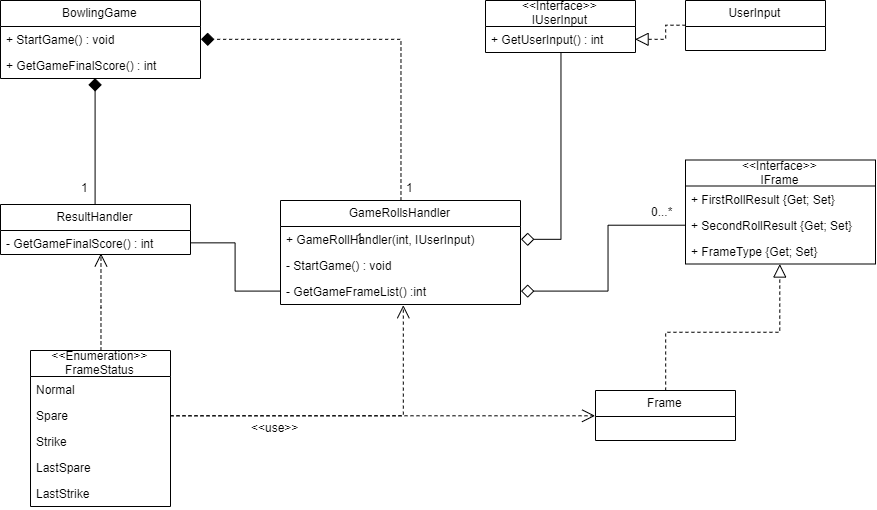

The diagram above was exported from draw.io. Its source (the exported page's mxGraphModel, read from the mxfile embedded in the PNG):
<mxGraphModel dx="1656" dy="640" grid="1" gridSize="10" guides="1" tooltips="1" connect="1" arrows="1" fold="1" page="1" pageScale="1" pageWidth="827" pageHeight="1169" math="0" shadow="0">
  <root>
    <mxCell id="0" />
    <mxCell id="1" parent="0" />
    <mxCell id="v8KvudxbH8rEgXjJy-aR-1" value="BowlingGame" style="swimlane;fontStyle=0;childLayout=stackLayout;horizontal=1;startSize=26;fillColor=none;horizontalStack=0;resizeParent=1;resizeParentMax=0;resizeLast=0;collapsible=1;marginBottom=0;" vertex="1" parent="1">
      <mxGeometry x="40" y="80" width="200" height="78" as="geometry" />
    </mxCell>
    <mxCell id="v8KvudxbH8rEgXjJy-aR-2" value="+ StartGame() : void" style="text;strokeColor=none;fillColor=none;align=left;verticalAlign=top;spacingLeft=4;spacingRight=4;overflow=hidden;rotatable=0;points=[[0,0.5],[1,0.5]];portConstraint=eastwest;" vertex="1" parent="v8KvudxbH8rEgXjJy-aR-1">
      <mxGeometry y="26" width="200" height="26" as="geometry" />
    </mxCell>
    <mxCell id="v8KvudxbH8rEgXjJy-aR-3" value="+ GetGameFinalScore() : int" style="text;strokeColor=none;fillColor=none;align=left;verticalAlign=top;spacingLeft=4;spacingRight=4;overflow=hidden;rotatable=0;points=[[0,0.5],[1,0.5]];portConstraint=eastwest;" vertex="1" parent="v8KvudxbH8rEgXjJy-aR-1">
      <mxGeometry y="52" width="200" height="26" as="geometry" />
    </mxCell>
    <mxCell id="v8KvudxbH8rEgXjJy-aR-58" style="edgeStyle=orthogonalEdgeStyle;rounded=0;orthogonalLoop=1;jettySize=auto;html=1;exitX=0.5;exitY=0;exitDx=0;exitDy=0;entryX=0.474;entryY=0.973;entryDx=0;entryDy=0;entryPerimeter=0;endArrow=diamond;endFill=1;endSize=11;" edge="1" parent="1" source="v8KvudxbH8rEgXjJy-aR-6" target="v8KvudxbH8rEgXjJy-aR-3">
      <mxGeometry relative="1" as="geometry" />
    </mxCell>
    <mxCell id="v8KvudxbH8rEgXjJy-aR-6" value="ResultHandler" style="swimlane;fontStyle=0;childLayout=stackLayout;horizontal=1;startSize=26;fillColor=none;horizontalStack=0;resizeParent=1;resizeParentMax=0;resizeLast=0;collapsible=1;marginBottom=0;" vertex="1" parent="1">
      <mxGeometry x="40" y="284" width="190" height="50" as="geometry" />
    </mxCell>
    <mxCell id="v8KvudxbH8rEgXjJy-aR-8" value="- GetGameFinalScore() : int" style="text;strokeColor=none;fillColor=none;align=left;verticalAlign=top;spacingLeft=4;spacingRight=4;overflow=hidden;rotatable=0;points=[[0,0.5],[1,0.5]];portConstraint=eastwest;" vertex="1" parent="v8KvudxbH8rEgXjJy-aR-6">
      <mxGeometry y="26" width="190" height="24" as="geometry" />
    </mxCell>
    <mxCell id="v8KvudxbH8rEgXjJy-aR-40" style="edgeStyle=orthogonalEdgeStyle;rounded=0;orthogonalLoop=1;jettySize=auto;html=1;entryX=1;entryY=0.5;entryDx=0;entryDy=0;dashed=1;endArrow=diamond;endFill=1;endSize=11;" edge="1" parent="1" source="v8KvudxbH8rEgXjJy-aR-9" target="v8KvudxbH8rEgXjJy-aR-2">
      <mxGeometry relative="1" as="geometry" />
    </mxCell>
    <mxCell id="v8KvudxbH8rEgXjJy-aR-9" value="GameRollsHandler" style="swimlane;fontStyle=0;childLayout=stackLayout;horizontal=1;startSize=26;fillColor=none;horizontalStack=0;resizeParent=1;resizeParentMax=0;resizeLast=0;collapsible=1;marginBottom=0;" vertex="1" parent="1">
      <mxGeometry x="320" y="280" width="240" height="104" as="geometry" />
    </mxCell>
    <mxCell id="v8KvudxbH8rEgXjJy-aR-10" value="+ GameRollHandler(int, IUserInput)" style="text;strokeColor=none;fillColor=none;align=left;verticalAlign=top;spacingLeft=4;spacingRight=4;overflow=hidden;rotatable=0;points=[[0,0.5],[1,0.5]];portConstraint=eastwest;" vertex="1" parent="v8KvudxbH8rEgXjJy-aR-9">
      <mxGeometry y="26" width="240" height="26" as="geometry" />
    </mxCell>
    <mxCell id="v8KvudxbH8rEgXjJy-aR-11" value="- StartGame() : void" style="text;strokeColor=none;fillColor=none;align=left;verticalAlign=top;spacingLeft=4;spacingRight=4;overflow=hidden;rotatable=0;points=[[0,0.5],[1,0.5]];portConstraint=eastwest;" vertex="1" parent="v8KvudxbH8rEgXjJy-aR-9">
      <mxGeometry y="52" width="240" height="26" as="geometry" />
    </mxCell>
    <mxCell id="v8KvudxbH8rEgXjJy-aR-52" value="- GetGameFrameList() :int" style="text;strokeColor=none;fillColor=none;align=left;verticalAlign=top;spacingLeft=4;spacingRight=4;overflow=hidden;rotatable=0;points=[[0,0.5],[1,0.5]];portConstraint=eastwest;" vertex="1" parent="v8KvudxbH8rEgXjJy-aR-9">
      <mxGeometry y="78" width="240" height="26" as="geometry" />
    </mxCell>
    <mxCell id="v8KvudxbH8rEgXjJy-aR-12" value="&lt;&lt;Interface&gt;&gt;&#10;IFrame" style="swimlane;fontStyle=0;childLayout=stackLayout;horizontal=1;startSize=26;fillColor=none;horizontalStack=0;resizeParent=1;resizeParentMax=0;resizeLast=0;collapsible=1;marginBottom=0;" vertex="1" parent="1">
      <mxGeometry x="725" y="239.5" width="190" height="104" as="geometry" />
    </mxCell>
    <mxCell id="v8KvudxbH8rEgXjJy-aR-13" value="+ FirstRollResult {Get; Set}" style="text;strokeColor=none;fillColor=none;align=left;verticalAlign=top;spacingLeft=4;spacingRight=4;overflow=hidden;rotatable=0;points=[[0,0.5],[1,0.5]];portConstraint=eastwest;" vertex="1" parent="v8KvudxbH8rEgXjJy-aR-12">
      <mxGeometry y="26" width="190" height="26" as="geometry" />
    </mxCell>
    <mxCell id="v8KvudxbH8rEgXjJy-aR-15" value="+ SecondRollResult {Get; Set}" style="text;strokeColor=none;fillColor=none;align=left;verticalAlign=top;spacingLeft=4;spacingRight=4;overflow=hidden;rotatable=0;points=[[0,0.5],[1,0.5]];portConstraint=eastwest;" vertex="1" parent="v8KvudxbH8rEgXjJy-aR-12">
      <mxGeometry y="52" width="190" height="26" as="geometry" />
    </mxCell>
    <mxCell id="v8KvudxbH8rEgXjJy-aR-16" value="+ FrameType {Get; Set}" style="text;strokeColor=none;fillColor=none;align=left;verticalAlign=top;spacingLeft=4;spacingRight=4;overflow=hidden;rotatable=0;points=[[0,0.5],[1,0.5]];portConstraint=eastwest;" vertex="1" parent="v8KvudxbH8rEgXjJy-aR-12">
      <mxGeometry y="78" width="190" height="26" as="geometry" />
    </mxCell>
    <mxCell id="v8KvudxbH8rEgXjJy-aR-62" style="edgeStyle=orthogonalEdgeStyle;rounded=0;orthogonalLoop=1;jettySize=auto;html=1;entryX=0.496;entryY=1.014;entryDx=0;entryDy=0;entryPerimeter=0;dashed=1;endArrow=block;endFill=0;endSize=11;" edge="1" parent="1" source="v8KvudxbH8rEgXjJy-aR-18" target="v8KvudxbH8rEgXjJy-aR-16">
      <mxGeometry relative="1" as="geometry" />
    </mxCell>
    <mxCell id="v8KvudxbH8rEgXjJy-aR-18" value="Frame" style="swimlane;fontStyle=0;childLayout=stackLayout;horizontal=1;startSize=26;fillColor=none;horizontalStack=0;resizeParent=1;resizeParentMax=0;resizeLast=0;collapsible=1;marginBottom=0;" vertex="1" parent="1">
      <mxGeometry x="635" y="470" width="140" height="50" as="geometry" />
    </mxCell>
    <mxCell id="v8KvudxbH8rEgXjJy-aR-42" style="edgeStyle=orthogonalEdgeStyle;rounded=0;orthogonalLoop=1;jettySize=auto;html=1;entryX=1;entryY=0.5;entryDx=0;entryDy=0;dashed=1;endArrow=block;endFill=0;endSize=11;" edge="1" parent="1" source="v8KvudxbH8rEgXjJy-aR-20" target="v8KvudxbH8rEgXjJy-aR-22">
      <mxGeometry relative="1" as="geometry" />
    </mxCell>
    <mxCell id="v8KvudxbH8rEgXjJy-aR-20" value="UserInput" style="swimlane;fontStyle=0;childLayout=stackLayout;horizontal=1;startSize=26;fillColor=none;horizontalStack=0;resizeParent=1;resizeParentMax=0;resizeLast=0;collapsible=1;marginBottom=0;" vertex="1" parent="1">
      <mxGeometry x="725" y="80" width="140" height="50" as="geometry" />
    </mxCell>
    <mxCell id="v8KvudxbH8rEgXjJy-aR-41" style="edgeStyle=orthogonalEdgeStyle;rounded=0;orthogonalLoop=1;jettySize=auto;html=1;entryX=1;entryY=0.5;entryDx=0;entryDy=0;endArrow=diamond;endFill=0;endSize=11;" edge="1" parent="1" source="v8KvudxbH8rEgXjJy-aR-21" target="v8KvudxbH8rEgXjJy-aR-10">
      <mxGeometry relative="1" as="geometry">
        <mxPoint x="680" y="238" as="targetPoint" />
      </mxGeometry>
    </mxCell>
    <mxCell id="v8KvudxbH8rEgXjJy-aR-21" value="&lt;&lt;Interface&gt;&gt;&#10;IUserInput" style="swimlane;fontStyle=0;childLayout=stackLayout;horizontal=1;startSize=26;fillColor=none;horizontalStack=0;resizeParent=1;resizeParentMax=0;resizeLast=0;collapsible=1;marginBottom=0;" vertex="1" parent="1">
      <mxGeometry x="525" y="80" width="150" height="52" as="geometry" />
    </mxCell>
    <mxCell id="v8KvudxbH8rEgXjJy-aR-22" value="+ GetUserInput() : int" style="text;strokeColor=none;fillColor=none;align=left;verticalAlign=top;spacingLeft=4;spacingRight=4;overflow=hidden;rotatable=0;points=[[0,0.5],[1,0.5]];portConstraint=eastwest;" vertex="1" parent="v8KvudxbH8rEgXjJy-aR-21">
      <mxGeometry y="26" width="150" height="26" as="geometry" />
    </mxCell>
    <mxCell id="v8KvudxbH8rEgXjJy-aR-65" style="edgeStyle=orthogonalEdgeStyle;rounded=0;orthogonalLoop=1;jettySize=auto;html=1;entryX=0.526;entryY=0.958;entryDx=0;entryDy=0;entryPerimeter=0;endArrow=open;endFill=0;endSize=11;dashed=1;" edge="1" parent="1" source="v8KvudxbH8rEgXjJy-aR-25" target="v8KvudxbH8rEgXjJy-aR-8">
      <mxGeometry relative="1" as="geometry" />
    </mxCell>
    <mxCell id="v8KvudxbH8rEgXjJy-aR-25" value="&lt;&lt;Enumeration&gt;&gt;&#10;FrameStatus" style="swimlane;fontStyle=0;childLayout=stackLayout;horizontal=1;startSize=26;fillColor=none;horizontalStack=0;resizeParent=1;resizeParentMax=0;resizeLast=0;collapsible=1;marginBottom=0;" vertex="1" parent="1">
      <mxGeometry x="70" y="430" width="140" height="156" as="geometry" />
    </mxCell>
    <mxCell id="v8KvudxbH8rEgXjJy-aR-26" value="Normal" style="text;strokeColor=none;fillColor=none;align=left;verticalAlign=top;spacingLeft=4;spacingRight=4;overflow=hidden;rotatable=0;points=[[0,0.5],[1,0.5]];portConstraint=eastwest;" vertex="1" parent="v8KvudxbH8rEgXjJy-aR-25">
      <mxGeometry y="26" width="140" height="26" as="geometry" />
    </mxCell>
    <mxCell id="v8KvudxbH8rEgXjJy-aR-27" value="Spare" style="text;strokeColor=none;fillColor=none;align=left;verticalAlign=top;spacingLeft=4;spacingRight=4;overflow=hidden;rotatable=0;points=[[0,0.5],[1,0.5]];portConstraint=eastwest;" vertex="1" parent="v8KvudxbH8rEgXjJy-aR-25">
      <mxGeometry y="52" width="140" height="26" as="geometry" />
    </mxCell>
    <mxCell id="v8KvudxbH8rEgXjJy-aR-28" value="Strike" style="text;strokeColor=none;fillColor=none;align=left;verticalAlign=top;spacingLeft=4;spacingRight=4;overflow=hidden;rotatable=0;points=[[0,0.5],[1,0.5]];portConstraint=eastwest;" vertex="1" parent="v8KvudxbH8rEgXjJy-aR-25">
      <mxGeometry y="78" width="140" height="26" as="geometry" />
    </mxCell>
    <mxCell id="v8KvudxbH8rEgXjJy-aR-29" value="LastSpare" style="text;strokeColor=none;fillColor=none;align=left;verticalAlign=top;spacingLeft=4;spacingRight=4;overflow=hidden;rotatable=0;points=[[0,0.5],[1,0.5]];portConstraint=eastwest;" vertex="1" parent="v8KvudxbH8rEgXjJy-aR-25">
      <mxGeometry y="104" width="140" height="26" as="geometry" />
    </mxCell>
    <mxCell id="v8KvudxbH8rEgXjJy-aR-30" value="LastStrike" style="text;strokeColor=none;fillColor=none;align=left;verticalAlign=top;spacingLeft=4;spacingRight=4;overflow=hidden;rotatable=0;points=[[0,0.5],[1,0.5]];portConstraint=eastwest;" vertex="1" parent="v8KvudxbH8rEgXjJy-aR-25">
      <mxGeometry y="130" width="140" height="26" as="geometry" />
    </mxCell>
    <mxCell id="v8KvudxbH8rEgXjJy-aR-34" style="edgeStyle=orthogonalEdgeStyle;rounded=0;orthogonalLoop=1;jettySize=auto;html=1;entryX=1;entryY=0.5;entryDx=0;entryDy=0;endArrow=diamond;endFill=0;endSize=11;" edge="1" parent="1" source="v8KvudxbH8rEgXjJy-aR-15" target="v8KvudxbH8rEgXjJy-aR-52">
      <mxGeometry relative="1" as="geometry">
        <mxPoint x="680" y="255" as="targetPoint" />
      </mxGeometry>
    </mxCell>
    <mxCell id="v8KvudxbH8rEgXjJy-aR-36" style="edgeStyle=orthogonalEdgeStyle;rounded=0;orthogonalLoop=1;jettySize=auto;html=1;dashed=1;endArrow=open;endFill=0;endSize=11;entryX=0.514;entryY=1.016;entryDx=0;entryDy=0;entryPerimeter=0;" edge="1" parent="1" source="v8KvudxbH8rEgXjJy-aR-27" target="v8KvudxbH8rEgXjJy-aR-52">
      <mxGeometry relative="1" as="geometry">
        <mxPoint x="331" y="300" as="targetPoint" />
      </mxGeometry>
    </mxCell>
    <mxCell id="v8KvudxbH8rEgXjJy-aR-47" value="&lt;&lt;use&gt;&gt;" style="text;strokeColor=none;fillColor=none;align=left;verticalAlign=top;spacingLeft=4;spacingRight=4;overflow=hidden;rotatable=0;points=[[0,0.5],[1,0.5]];portConstraint=eastwest;" vertex="1" parent="1">
      <mxGeometry x="285" y="494" width="70" height="26" as="geometry" />
    </mxCell>
    <mxCell id="v8KvudxbH8rEgXjJy-aR-48" value="1" style="text;strokeColor=none;fillColor=none;align=left;verticalAlign=top;spacingLeft=4;spacingRight=4;overflow=hidden;rotatable=0;points=[[0,0.5],[1,0.5]];portConstraint=eastwest;" vertex="1" parent="1">
      <mxGeometry x="390" y="304" width="20" height="26" as="geometry" />
    </mxCell>
    <mxCell id="v8KvudxbH8rEgXjJy-aR-49" value="1" style="text;strokeColor=none;fillColor=none;align=left;verticalAlign=top;spacingLeft=4;spacingRight=4;overflow=hidden;rotatable=0;points=[[0,0.5],[1,0.5]];portConstraint=eastwest;" vertex="1" parent="1">
      <mxGeometry x="115" y="254" width="20" height="26" as="geometry" />
    </mxCell>
    <mxCell id="v8KvudxbH8rEgXjJy-aR-50" value="1" style="text;strokeColor=none;fillColor=none;align=left;verticalAlign=top;spacingLeft=4;spacingRight=4;overflow=hidden;rotatable=0;points=[[0,0.5],[1,0.5]];portConstraint=eastwest;" vertex="1" parent="1">
      <mxGeometry x="440" y="254" width="20" height="26" as="geometry" />
    </mxCell>
    <mxCell id="v8KvudxbH8rEgXjJy-aR-64" style="edgeStyle=orthogonalEdgeStyle;rounded=0;orthogonalLoop=1;jettySize=auto;html=1;entryX=1;entryY=0.5;entryDx=0;entryDy=0;endArrow=none;endFill=0;endSize=11;" edge="1" parent="1" source="v8KvudxbH8rEgXjJy-aR-52" target="v8KvudxbH8rEgXjJy-aR-8">
      <mxGeometry relative="1" as="geometry" />
    </mxCell>
    <mxCell id="v8KvudxbH8rEgXjJy-aR-66" style="edgeStyle=orthogonalEdgeStyle;rounded=0;orthogonalLoop=1;jettySize=auto;html=1;entryX=0;entryY=0.5;entryDx=0;entryDy=0;dashed=1;endArrow=open;endFill=0;endSize=11;" edge="1" parent="1" source="v8KvudxbH8rEgXjJy-aR-27" target="v8KvudxbH8rEgXjJy-aR-18">
      <mxGeometry relative="1" as="geometry" />
    </mxCell>
    <mxCell id="v8KvudxbH8rEgXjJy-aR-67" value="0...*" style="text;strokeColor=none;fillColor=none;align=left;verticalAlign=top;spacingLeft=4;spacingRight=4;overflow=hidden;rotatable=0;points=[[0,0.5],[1,0.5]];portConstraint=eastwest;" vertex="1" parent="1">
      <mxGeometry x="685" y="278" width="40" height="26" as="geometry" />
    </mxCell>
  </root>
</mxGraphModel>